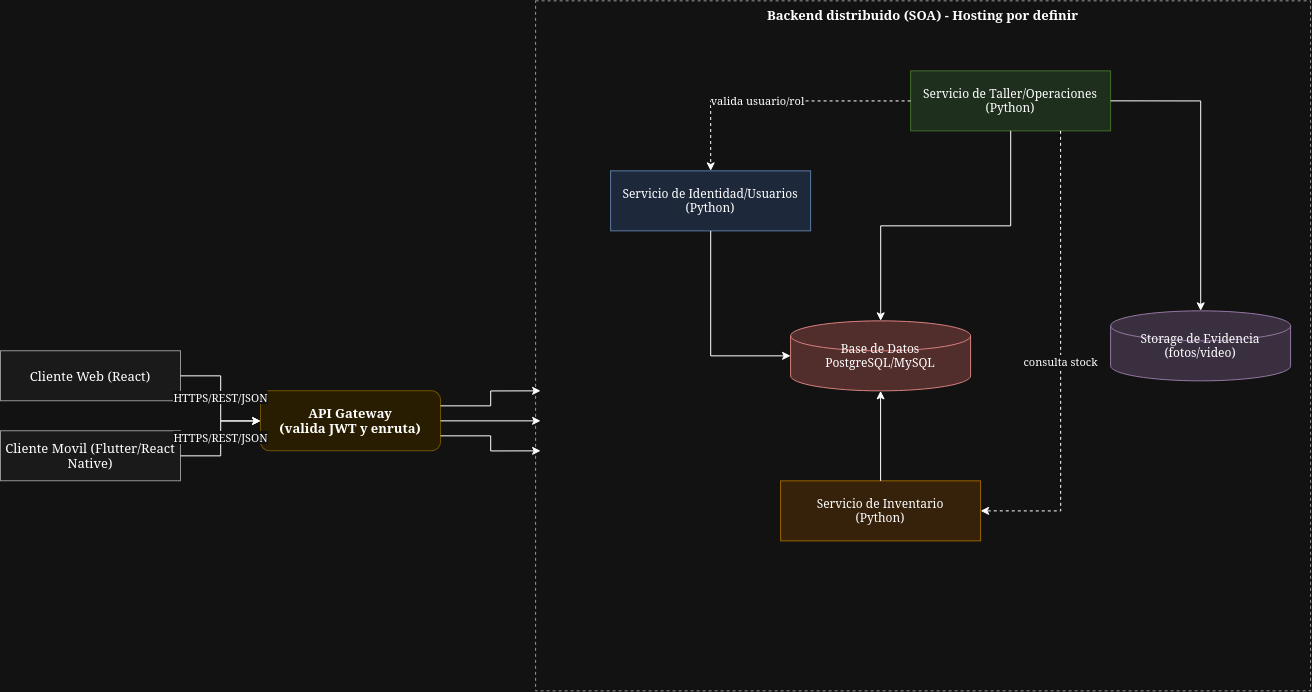

The diagram above was exported from draw.io. Its source (the exported page's mxGraphModel, read from the mxfile embedded in the PNG):
<mxGraphModel dx="2265" dy="2235" grid="1" gridSize="10" guides="1" tooltips="1" connect="1" arrows="1" fold="1" page="1" pageScale="1" pageWidth="1100" pageHeight="750" math="0" shadow="0">
  <root>
    <mxCell id="0" />
    <mxCell id="1" parent="0" />
    <mxCell id="2" parent="1" style="rounded=0;whiteSpace=wrap;html=1;fillColor=#f5f5f5;strokeColor=#666666;fontSize=13;" value="Cliente Web (React)" vertex="1">
      <mxGeometry height="50" width="180" x="-220" y="130" as="geometry" />
    </mxCell>
    <mxCell id="3" parent="1" style="rounded=0;whiteSpace=wrap;html=1;fillColor=#f5f5f5;strokeColor=#666666;fontSize=13;" value="Cliente Movil (Flutter/React Native)" vertex="1">
      <mxGeometry height="50" width="180" x="-220" y="210" as="geometry" />
    </mxCell>
    <mxCell id="4" parent="1" style="rounded=1;whiteSpace=wrap;html=1;fillColor=#fff2cc;strokeColor=#d6b656;fontSize=13;fontStyle=1;" value="API Gateway&#10;(valida JWT y enruta)" vertex="1">
      <mxGeometry height="60" width="180" x="40" y="170" as="geometry" />
    </mxCell>
    <mxCell id="5" parent="1" style="rounded=0;whiteSpace=wrap;html=1;fillColor=none;strokeColor=#666666;dashed=1;verticalAlign=top;fontStyle=1;fontSize=13;" value="Backend distribuido (SOA) - Hosting por definir" vertex="1">
      <mxGeometry height="690" width="775" x="315" y="-220" as="geometry" />
    </mxCell>
    <mxCell id="6" parent="1" style="rounded=0;whiteSpace=wrap;html=1;fillColor=#dae8fc;strokeColor=#6c8ebf;fontSize=12;" value="Servicio de Identidad/Usuarios&#10;(Python)" vertex="1">
      <mxGeometry height="60" width="200" x="390" y="-50" as="geometry" />
    </mxCell>
    <mxCell id="7" parent="1" style="rounded=0;whiteSpace=wrap;html=1;fillColor=#d5e8d4;strokeColor=#82b366;fontSize=12;" value="Servicio de Taller/Operaciones&#10;(Python)" vertex="1">
      <mxGeometry height="60" width="200" x="690" y="-150" as="geometry" />
    </mxCell>
    <mxCell id="8" parent="1" style="rounded=0;whiteSpace=wrap;html=1;fillColor=#ffe6cc;strokeColor=#d79b00;fontSize=12;" value="Servicio de Inventario&#10;(Python)" vertex="1">
      <mxGeometry height="60" width="200" x="560" y="260" as="geometry" />
    </mxCell>
    <mxCell id="9" parent="1" style="shape=cylinder3;whiteSpace=wrap;html=1;fillColor=#f8cecc;strokeColor=#b85450;fontSize=12;" value="Base de Datos&#10;PostgreSQL/MySQL" vertex="1">
      <mxGeometry height="70" width="180" x="570" y="100" as="geometry" />
    </mxCell>
    <mxCell id="10" parent="1" style="shape=cylinder3;whiteSpace=wrap;html=1;fillColor=#e1d5e7;strokeColor=#9673a6;fontSize=12;" value="Storage de Evidencia&#10;(fotos/video)" vertex="1">
      <mxGeometry height="70" width="180" x="890" y="90" as="geometry" />
    </mxCell>
    <mxCell id="e1" edge="1" parent="1" source="2" style="edgeStyle=orthogonalEdgeStyle;rounded=0;html=1;fontSize=11;" target="4" value="HTTPS/REST/JSON">
      <mxGeometry relative="1" as="geometry" />
    </mxCell>
    <mxCell id="e2" edge="1" parent="1" source="3" style="edgeStyle=orthogonalEdgeStyle;rounded=0;html=1;fontSize=11;" target="4" value="HTTPS/REST/JSON">
      <mxGeometry relative="1" as="geometry" />
    </mxCell>
    <mxCell id="e3" edge="1" parent="1" source="4" style="edgeStyle=orthogonalEdgeStyle;rounded=0;html=1;exitX=1;exitY=0.25;exitDx=0;exitDy=0;">
      <mxGeometry relative="1" as="geometry">
        <mxPoint x="320" y="170" as="targetPoint" />
      </mxGeometry>
    </mxCell>
    <mxCell id="e4" edge="1" parent="1" source="4" style="edgeStyle=orthogonalEdgeStyle;rounded=0;html=1;">
      <mxGeometry relative="1" as="geometry">
        <mxPoint x="320" y="200" as="targetPoint" />
      </mxGeometry>
    </mxCell>
    <mxCell id="e5" edge="1" parent="1" source="4" style="edgeStyle=orthogonalEdgeStyle;rounded=0;html=1;exitX=1;exitY=0.75;exitDx=0;exitDy=0;">
      <mxGeometry relative="1" as="geometry">
        <Array as="points">
          <mxPoint x="270" y="215" />
          <mxPoint x="270" y="230" />
        </Array>
        <mxPoint x="320" y="230" as="targetPoint" />
      </mxGeometry>
    </mxCell>
    <mxCell id="e6" edge="1" parent="1" source="7" style="edgeStyle=orthogonalEdgeStyle;rounded=0;html=1;dashed=1;fontSize=11;entryX=1;entryY=0.5;entryDx=0;entryDy=0;exitX=0.75;exitY=1;exitDx=0;exitDy=0;" target="8" value="consulta stock">
      <mxGeometry relative="1" as="geometry">
        <mxPoint x="910" y="300" as="sourcePoint" />
        <mxPoint x="560" y="580" as="targetPoint" />
      </mxGeometry>
    </mxCell>
    <mxCell id="e7" edge="1" parent="1" source="7" style="edgeStyle=orthogonalEdgeStyle;rounded=0;html=1;dashed=1;fontSize=11;" target="6" value="valida usuario/rol">
      <mxGeometry relative="1" x="0.1373" as="geometry">
        <mxPoint as="offset" />
      </mxGeometry>
    </mxCell>
    <mxCell id="e8" edge="1" parent="1" source="6" style="edgeStyle=orthogonalEdgeStyle;rounded=0;html=1;entryX=0;entryY=0.5;entryDx=0;entryDy=0;entryPerimeter=0;" target="9">
      <mxGeometry relative="1" as="geometry" />
    </mxCell>
    <mxCell id="e9" edge="1" parent="1" source="7" style="edgeStyle=orthogonalEdgeStyle;rounded=0;html=1;" target="9">
      <mxGeometry relative="1" as="geometry" />
    </mxCell>
    <mxCell id="e10" edge="1" parent="1" source="8" style="edgeStyle=orthogonalEdgeStyle;rounded=0;html=1;" target="9">
      <mxGeometry relative="1" as="geometry" />
    </mxCell>
    <mxCell id="e11" edge="1" parent="1" source="7" style="edgeStyle=orthogonalEdgeStyle;rounded=0;html=1;exitX=1;exitY=0.5;exitDx=0;exitDy=0;" target="10">
      <mxGeometry relative="1" as="geometry" />
    </mxCell>
  </root>
</mxGraphModel>